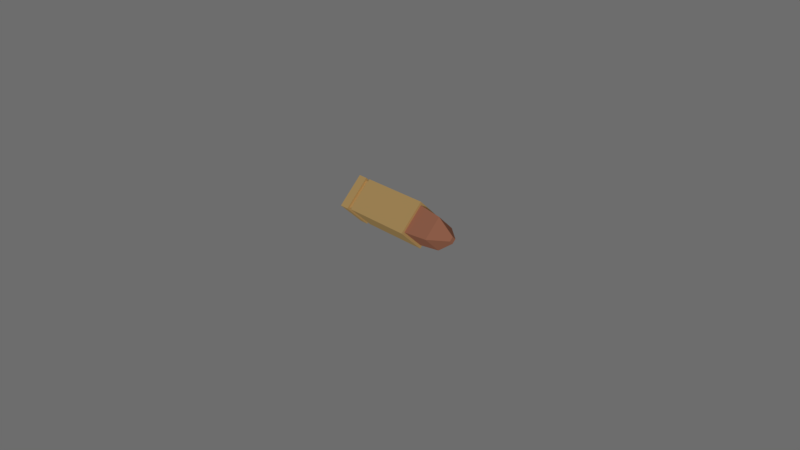# Source: bullet-9mm.blend  (saved by Blender 4.4.32; exported with 4.5.12 LTS)
import bpy
from mathutils import Matrix  # noqa: F401  (used for matrix-valued properties, if any)

bpy.ops.wm.read_factory_settings(use_empty=True)
scene = bpy.context.scene
scene.name = 'Scene'

# ---- collections
col_1 = bpy.data.collections.new('コレクション 1'); scene.collection.children.link(col_1)

# ---- materials (node trees are filled in below, after node groups)
mat_metal_gold = bpy.data.materials.new('metal_gold')
mat_metal_gold.alpha_threshold = 0.0
mat_metal_gold.diffuse_color = (0.7991, 0.5271, 0.2086, 1.0)
mat_metal_gold.specular_color = (0.7835, 0.7991, 0.1384)
mat_metal_gold.roughness = 0.5
mat_metal_gold.specular_intensity = 0.0
mat_metal_copper = bpy.data.materials.new('metal_copper')
mat_metal_copper.alpha_threshold = 0.0
mat_metal_copper.diffuse_color = (0.5583, 0.2307, 0.1384, 1.0)
mat_metal_copper.specular_color = (0.5583, 0.2307, 0.1384)
mat_metal_copper.roughness = 0.5
mat_metal_copper.specular_intensity = 0.0

# ---- material node trees

# ---- world
world_world = bpy.data.worlds.new('World'); scene.world = world_world
world_world.color = (0.1523, 0.1523, 0.1523)
world_world.use_sun_shadow = False
world_world.sun_shadow_jitter_overblur = 0.0
world_world.cycles.sampling_method = 'MANUAL'

# ---- cameras
cam_camera = bpy.data.cameras.new('Camera')
cam_camera.clip_end = 100.0
cam_camera.lens = 35.0
cam_camera.sensor_width = 32.0
cam_camera.sensor_height = 18.0
cam_camera.ortho_scale = 7.314
cam_camera.dof.focus_distance = 0.0

# ---- lights
light_lamp = bpy.data.lights.new('Lamp', 'SUN')
light_lamp.transmission_factor = 0.0
light_lamp.cutoff_distance = 30.0
light_lamp.angle = 0.1993
light_lamp.energy = 1.0
light_lamp.shadow_buffer_clip_start = 1.001
light_lamp.shadow_soft_size = 0.1
light_lamp.shadow_cascade_max_distance = 1000.0

# ---- meshes
me_cube_003 = bpy.data.meshes.new('Cube.003')
me_cube_003.from_pydata([(-0.07369, 0.0002304, -0.0349), (0.03368, 0.0002304, -0.0349), (-0.07369, -0.0366, 0.001933), (0.03368, -0.0366, 0.001933), (-0.07369, 0.0002304, 0.03877), (0.03368, 0.0002304, 0.03877), (-0.07369, 0.03706, 0.001933), (0.03368, 0.03706, 0.001933), (0.0694, 0.02621, 0.001933), (0.03368, 0.0002304, -0.02942), (0.0694, 0.0002304, 0.02791), (0.03368, -0.03112, 0.001933), (0.0694, -0.02575, 0.001933), (0.03368, 0.0002304, 0.03329), (0.0694, 0.0002304, -0.02405), (0.03368, 0.03158, 0.001933), (-0.07369, 0.0002304, -0.031), (-0.07369, -0.0327, 0.001933), (-0.07369, 0.0002304, 0.03487), (-0.07369, 0.03316, 0.001933), (-0.08049, -5.862e-05, -0.0317), (-0.08049, -0.03299, 0.001235), (-0.08049, -5.861e-05, 0.03417), (-0.08049, 0.03288, 0.001235), (-0.08049, -5.862e-05, -0.03649), (-0.08049, -0.03779, 0.001235), (-0.08049, -5.861e-05, 0.03896), (-0.08049, 0.03767, 0.001235), (-0.09505, -5.862e-05, -0.03649), (-0.09505, -0.03779, 0.001235), (-0.09505, -5.861e-05, 0.03896), (-0.09505, 0.03767, 0.001235), (0.09583, 0.0002304, -0.003482), (0.09583, -0.005185, 0.001933), (0.09583, 0.0002304, 0.007348), (0.09583, 0.005646, 0.001933)], [], [(1, 3, 2, 0), (3, 5, 4, 2), (5, 7, 6, 4), (9, 14, 12, 11), (12, 14, 32, 33), (9, 15, 8, 14), (9, 11, 3, 1), (2, 4, 18, 17), (5, 13, 15, 7), (3, 11, 13, 5), (8, 10, 34, 35), (9, 1, 7, 15), (15, 13, 10, 8), (13, 11, 12, 10), (4, 6, 19, 18), (0, 2, 17, 16), (0, 16, 19, 6), (18, 19, 23, 22), (17, 18, 22, 21), (16, 17, 21, 20), (19, 16, 20, 23), (23, 20, 24, 27), (22, 23, 27, 26), (21, 22, 26, 25), (20, 21, 25, 24), (26, 27, 31, 30), (25, 26, 30, 29), (24, 25, 29, 28), (27, 24, 28, 31), (14, 8, 35, 32), (10, 12, 33, 34), (32, 35, 34, 33), (29, 30, 31, 28), (6, 7, 1, 0)])
me_cube_003.polygons.foreach_set('material_index', [0, 0, 0, 1, 1, 1, 0, 0, 0, 0, 1, 0, 1, 1, 0, 0, 0, 0, 0, 0, 0, 0, 0, 0, 0, 0, 0, 0, 0, 1, 1, 1, 0, 0])
me_cube_003.materials.append(mat_metal_gold)
me_cube_003.materials.append(mat_metal_copper)
me_cube_003.use_remesh_preserve_volume = False
me_cube_003.use_remesh_preserve_attributes = False
me_cube_003.use_mirror_vertex_groups = False
me_cube_003.update()

# ---- objects
ob_bullet_9mm = bpy.data.objects.new('bullet-9mm', me_cube_003)
ob_lamp = bpy.data.objects.new('Lamp', light_lamp)
ob_camera = bpy.data.objects.new('Camera', cam_camera)

# ---- transforms, parenting, visibility, modifiers, constraints
ob_bullet_9mm.location = (0.0, 0.0, 0.0)
ob_bullet_9mm.lineart.crease_threshold = 0.0
ob_lamp.location = (4.076, 1.005, 5.904)
ob_lamp.rotation_euler = (1.213, -0.1155, 0.7104)
ob_lamp.lock_rotations_4d = False
ob_lamp.empty_display_type = 'ARROWS'
ob_lamp.color = (0.0, 0.0, 0.0, 0.0)
ob_lamp.lineart.crease_threshold = 0.0
ob_camera.location = (0.8142, -0.7753, 0.5501)
ob_camera.rotation_euler = (1.109, 0.0, 0.8149)
ob_camera.lock_rotations_4d = False
ob_camera.empty_display_type = 'ARROWS'
ob_camera.color = (0.0, 0.0, 0.0, 0.0)
ob_camera.display_type = 'WIRE'
ob_camera.lineart.crease_threshold = 0.0

# ---- collection membership
col_1.objects.link(ob_bullet_9mm)
col_1.objects.link(ob_lamp)
col_1.objects.link(ob_camera)

# ---- scene / render settings (as saved in the file)
scene.camera = ob_camera
scene.frame_start = 1; scene.frame_end = 250; scene.frame_set(3)
scene.render.engine = 'CYCLES'
scene.render.resolution_percentage = 50
scene.render.dither_intensity = 0.0
scene.cycles.use_denoising = False
scene.cycles.samples = 128
scene.cycles.sampling_pattern = 'TABULATED_SOBOL'
scene.cycles.light_sampling_threshold = 0.0
scene.cycles.use_adaptive_sampling = False
scene.cycles.use_light_tree = False
scene.cycles.blur_glossy = 0.0
scene.cycles.sample_clamp_indirect = 0.0
scene.view_settings.view_transform = 'Standard'
bpy.context.view_layer.update()
